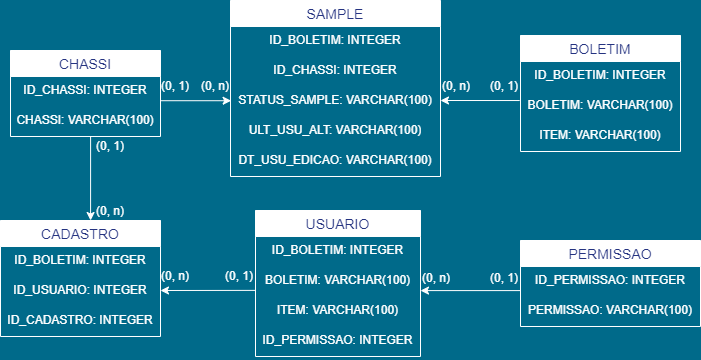

The diagram above was exported from draw.io. Its source (the exported page's mxGraphModel, read from the mxfile embedded in the PNG):
<mxGraphModel dx="1634" dy="899" grid="0" gridSize="10" guides="1" tooltips="1" connect="1" arrows="1" fold="1" page="1" pageScale="1" pageWidth="827" pageHeight="1169" background="#006A8A" math="0" shadow="0">
  <root>
    <mxCell id="0" />
    <mxCell id="1" parent="0" />
    <mxCell id="otdSW7hL_b54L0pdp13R-36" value="CHASSI" style="swimlane;fontStyle=0;childLayout=stackLayout;horizontal=1;startSize=26;horizontalStack=0;resizeParent=1;resizeParentMax=0;resizeLast=0;collapsible=1;marginBottom=0;align=center;fontSize=14;fontColor=#253381;strokeColor=#FFFFFF;" parent="1" vertex="1">
      <mxGeometry x="60" y="90" width="150" height="86" as="geometry" />
    </mxCell>
    <mxCell id="otdSW7hL_b54L0pdp13R-37" value="&lt;font color=&quot;#ffffff&quot;&gt;ID_CHASSI: INTEGER&lt;/font&gt;" style="text;strokeColor=none;fillColor=none;spacingLeft=4;spacingRight=4;overflow=hidden;rotatable=0;points=[[0,0.5],[1,0.5]];portConstraint=eastwest;fontSize=12;whiteSpace=wrap;html=1;align=center;" parent="otdSW7hL_b54L0pdp13R-36" vertex="1">
      <mxGeometry y="26" width="150" height="30" as="geometry" />
    </mxCell>
    <mxCell id="otdSW7hL_b54L0pdp13R-38" value="&lt;font color=&quot;#ffffff&quot;&gt;CHASSI: VARCHAR(100)&lt;/font&gt;" style="text;strokeColor=none;fillColor=none;spacingLeft=4;spacingRight=4;overflow=hidden;rotatable=0;points=[[0,0.5],[1,0.5]];portConstraint=eastwest;fontSize=12;whiteSpace=wrap;html=1;align=center;" parent="otdSW7hL_b54L0pdp13R-36" vertex="1">
      <mxGeometry y="56" width="150" height="30" as="geometry" />
    </mxCell>
    <mxCell id="otdSW7hL_b54L0pdp13R-49" value="SAMPLE" style="swimlane;fontStyle=0;childLayout=stackLayout;horizontal=1;startSize=26;horizontalStack=0;resizeParent=1;resizeParentMax=0;resizeLast=0;collapsible=1;marginBottom=0;align=center;fontSize=14;strokeColor=#FFFFFF;labelBackgroundColor=default;fontColor=#253381;" parent="1" vertex="1">
      <mxGeometry x="280" y="40" width="210" height="176" as="geometry">
        <mxRectangle x="280" y="40" width="100" height="30" as="alternateBounds" />
      </mxGeometry>
    </mxCell>
    <mxCell id="otdSW7hL_b54L0pdp13R-50" value="&lt;font color=&quot;#ffffff&quot;&gt;ID_BOLETIM: INTEGER&lt;/font&gt;" style="text;strokeColor=none;fillColor=none;spacingLeft=4;spacingRight=4;overflow=hidden;rotatable=0;points=[[0,0.5],[1,0.5]];portConstraint=eastwest;fontSize=12;whiteSpace=wrap;html=1;align=center;" parent="otdSW7hL_b54L0pdp13R-49" vertex="1">
      <mxGeometry y="26" width="210" height="30" as="geometry" />
    </mxCell>
    <mxCell id="otdSW7hL_b54L0pdp13R-55" value="&lt;font color=&quot;#ffffff&quot;&gt;ID_CHASSI: INTEGER&lt;/font&gt;" style="text;strokeColor=none;fillColor=none;spacingLeft=4;spacingRight=4;overflow=hidden;rotatable=0;points=[[0,0.5],[1,0.5]];portConstraint=eastwest;fontSize=12;whiteSpace=wrap;html=1;align=center;" parent="otdSW7hL_b54L0pdp13R-49" vertex="1">
      <mxGeometry y="56" width="210" height="30" as="geometry" />
    </mxCell>
    <mxCell id="otdSW7hL_b54L0pdp13R-56" value="&lt;font color=&quot;#ffffff&quot;&gt;STATUS_SAMPLE: VARCHAR(100)&lt;/font&gt;" style="text;strokeColor=none;fillColor=none;spacingLeft=4;spacingRight=4;overflow=hidden;rotatable=0;points=[[0,0.5],[1,0.5]];portConstraint=eastwest;fontSize=12;whiteSpace=wrap;html=1;align=center;" parent="otdSW7hL_b54L0pdp13R-49" vertex="1">
      <mxGeometry y="86" width="210" height="30" as="geometry" />
    </mxCell>
    <mxCell id="otdSW7hL_b54L0pdp13R-57" value="&lt;font color=&quot;#ffffff&quot;&gt;ULT_USU_ALT: VARCHAR(100)&lt;/font&gt;" style="text;strokeColor=none;fillColor=none;spacingLeft=4;spacingRight=4;overflow=hidden;rotatable=0;points=[[0,0.5],[1,0.5]];portConstraint=eastwest;fontSize=12;whiteSpace=wrap;html=1;align=center;" parent="otdSW7hL_b54L0pdp13R-49" vertex="1">
      <mxGeometry y="116" width="210" height="30" as="geometry" />
    </mxCell>
    <mxCell id="otdSW7hL_b54L0pdp13R-58" value="&lt;font color=&quot;#ffffff&quot;&gt;DT_USU_EDICAO: VARCHAR(100)&lt;/font&gt;" style="text;strokeColor=none;fillColor=none;spacingLeft=4;spacingRight=4;overflow=hidden;rotatable=0;points=[[0,0.5],[1,0.5]];portConstraint=eastwest;fontSize=12;whiteSpace=wrap;html=1;align=center;" parent="otdSW7hL_b54L0pdp13R-49" vertex="1">
      <mxGeometry y="146" width="210" height="30" as="geometry" />
    </mxCell>
    <mxCell id="otdSW7hL_b54L0pdp13R-63" value="BOLETIM" style="swimlane;fontStyle=0;childLayout=stackLayout;horizontal=1;startSize=26;horizontalStack=0;resizeParent=1;resizeParentMax=0;resizeLast=0;collapsible=1;marginBottom=0;align=center;fontSize=14;fontColor=#253381;strokeColor=#FFFFFF;" parent="1" vertex="1">
      <mxGeometry x="570" y="75" width="160" height="116" as="geometry" />
    </mxCell>
    <mxCell id="otdSW7hL_b54L0pdp13R-64" value="&lt;font color=&quot;#ffffff&quot;&gt;ID_BOLETIM: INTEGER&lt;/font&gt;" style="text;strokeColor=none;fillColor=none;spacingLeft=4;spacingRight=4;overflow=hidden;rotatable=0;points=[[0,0.5],[1,0.5]];portConstraint=eastwest;fontSize=12;whiteSpace=wrap;html=1;align=center;" parent="otdSW7hL_b54L0pdp13R-63" vertex="1">
      <mxGeometry y="26" width="160" height="30" as="geometry" />
    </mxCell>
    <mxCell id="otdSW7hL_b54L0pdp13R-65" value="&lt;font color=&quot;#ffffff&quot;&gt;BOLETIM: VARCHAR(100)&lt;/font&gt;" style="text;strokeColor=none;fillColor=none;spacingLeft=4;spacingRight=4;overflow=hidden;rotatable=0;points=[[0,0.5],[1,0.5]];portConstraint=eastwest;fontSize=12;whiteSpace=wrap;html=1;align=center;" parent="otdSW7hL_b54L0pdp13R-63" vertex="1">
      <mxGeometry y="56" width="160" height="30" as="geometry" />
    </mxCell>
    <mxCell id="otdSW7hL_b54L0pdp13R-66" value="&lt;font color=&quot;#ffffff&quot;&gt;ITEM: VARCHAR(100)&lt;/font&gt;" style="text;strokeColor=none;fillColor=none;spacingLeft=4;spacingRight=4;overflow=hidden;rotatable=0;points=[[0,0.5],[1,0.5]];portConstraint=eastwest;fontSize=12;whiteSpace=wrap;html=1;align=center;" parent="otdSW7hL_b54L0pdp13R-63" vertex="1">
      <mxGeometry y="86" width="160" height="30" as="geometry" />
    </mxCell>
    <mxCell id="otdSW7hL_b54L0pdp13R-67" value="CADASTRO" style="swimlane;fontStyle=0;childLayout=stackLayout;horizontal=1;startSize=26;horizontalStack=0;resizeParent=1;resizeParentMax=0;resizeLast=0;collapsible=1;marginBottom=0;align=center;fontSize=14;fontColor=#253381;strokeColor=#FFFFFF;" parent="1" vertex="1">
      <mxGeometry x="50" y="260" width="160" height="116" as="geometry" />
    </mxCell>
    <mxCell id="otdSW7hL_b54L0pdp13R-68" value="&lt;font color=&quot;#ffffff&quot;&gt;ID_BOLETIM: INTEGER&lt;/font&gt;" style="text;strokeColor=none;fillColor=none;spacingLeft=4;spacingRight=4;overflow=hidden;rotatable=0;points=[[0,0.5],[1,0.5]];portConstraint=eastwest;fontSize=12;whiteSpace=wrap;html=1;align=center;" parent="otdSW7hL_b54L0pdp13R-67" vertex="1">
      <mxGeometry y="26" width="160" height="30" as="geometry" />
    </mxCell>
    <mxCell id="otdSW7hL_b54L0pdp13R-69" value="&lt;font color=&quot;#ffffff&quot;&gt;ID_USUARIO: INTEGER&lt;/font&gt;" style="text;strokeColor=none;fillColor=none;spacingLeft=4;spacingRight=4;overflow=hidden;rotatable=0;points=[[0,0.5],[1,0.5]];portConstraint=eastwest;fontSize=12;whiteSpace=wrap;html=1;align=center;" parent="otdSW7hL_b54L0pdp13R-67" vertex="1">
      <mxGeometry y="56" width="160" height="30" as="geometry" />
    </mxCell>
    <mxCell id="otdSW7hL_b54L0pdp13R-70" value="&lt;font color=&quot;#ffffff&quot;&gt;ID_CADASTRO: INTEGER&lt;/font&gt;" style="text;strokeColor=none;fillColor=none;spacingLeft=4;spacingRight=4;overflow=hidden;rotatable=0;points=[[0,0.5],[1,0.5]];portConstraint=eastwest;fontSize=12;whiteSpace=wrap;html=1;align=center;" parent="otdSW7hL_b54L0pdp13R-67" vertex="1">
      <mxGeometry y="86" width="160" height="30" as="geometry" />
    </mxCell>
    <mxCell id="otdSW7hL_b54L0pdp13R-71" value="USUARIO" style="swimlane;fontStyle=0;childLayout=stackLayout;horizontal=1;startSize=26;horizontalStack=0;resizeParent=1;resizeParentMax=0;resizeLast=0;collapsible=1;marginBottom=0;align=center;fontSize=14;fontColor=#253381;strokeColor=#FFFFFF;" parent="1" vertex="1">
      <mxGeometry x="305" y="250" width="165" height="146" as="geometry" />
    </mxCell>
    <mxCell id="otdSW7hL_b54L0pdp13R-72" value="&lt;font color=&quot;#ffffff&quot;&gt;ID_BOLETIM: INTEGER&lt;/font&gt;" style="text;strokeColor=none;fillColor=none;spacingLeft=4;spacingRight=4;overflow=hidden;rotatable=0;points=[[0,0.5],[1,0.5]];portConstraint=eastwest;fontSize=12;whiteSpace=wrap;html=1;align=center;" parent="otdSW7hL_b54L0pdp13R-71" vertex="1">
      <mxGeometry y="26" width="165" height="30" as="geometry" />
    </mxCell>
    <mxCell id="otdSW7hL_b54L0pdp13R-73" value="&lt;font color=&quot;#ffffff&quot;&gt;BOLETIM: VARCHAR(100)&lt;/font&gt;" style="text;strokeColor=none;fillColor=none;spacingLeft=4;spacingRight=4;overflow=hidden;rotatable=0;points=[[0,0.5],[1,0.5]];portConstraint=eastwest;fontSize=12;whiteSpace=wrap;html=1;align=center;" parent="otdSW7hL_b54L0pdp13R-71" vertex="1">
      <mxGeometry y="56" width="165" height="30" as="geometry" />
    </mxCell>
    <mxCell id="otdSW7hL_b54L0pdp13R-74" value="&lt;font color=&quot;#ffffff&quot;&gt;ITEM: VARCHAR(100)&lt;/font&gt;" style="text;strokeColor=none;fillColor=none;spacingLeft=4;spacingRight=4;overflow=hidden;rotatable=0;points=[[0,0.5],[1,0.5]];portConstraint=eastwest;fontSize=12;whiteSpace=wrap;html=1;align=center;" parent="otdSW7hL_b54L0pdp13R-71" vertex="1">
      <mxGeometry y="86" width="165" height="30" as="geometry" />
    </mxCell>
    <mxCell id="otdSW7hL_b54L0pdp13R-75" value="&lt;font color=&quot;#ffffff&quot;&gt;ID_PERMISSAO: INTEGER&lt;/font&gt;" style="text;strokeColor=none;fillColor=none;spacingLeft=4;spacingRight=4;overflow=hidden;rotatable=0;points=[[0,0.5],[1,0.5]];portConstraint=eastwest;fontSize=12;whiteSpace=wrap;html=1;align=center;" parent="otdSW7hL_b54L0pdp13R-71" vertex="1">
      <mxGeometry y="116" width="165" height="30" as="geometry" />
    </mxCell>
    <mxCell id="otdSW7hL_b54L0pdp13R-76" value="PERMISSAO" style="swimlane;fontStyle=0;childLayout=stackLayout;horizontal=1;startSize=26;horizontalStack=0;resizeParent=1;resizeParentMax=0;resizeLast=0;collapsible=1;marginBottom=0;align=center;fontSize=14;fontColor=#253381;strokeColor=#FFFFFF;" parent="1" vertex="1">
      <mxGeometry x="570" y="280" width="180" height="86" as="geometry" />
    </mxCell>
    <mxCell id="otdSW7hL_b54L0pdp13R-77" value="&lt;font color=&quot;#ffffff&quot;&gt;ID_PERMISSAO: INTEGER&lt;/font&gt;" style="text;strokeColor=none;fillColor=none;spacingLeft=4;spacingRight=4;overflow=hidden;rotatable=0;points=[[0,0.5],[1,0.5]];portConstraint=eastwest;fontSize=12;whiteSpace=wrap;html=1;align=center;" parent="otdSW7hL_b54L0pdp13R-76" vertex="1">
      <mxGeometry y="26" width="180" height="30" as="geometry" />
    </mxCell>
    <mxCell id="otdSW7hL_b54L0pdp13R-78" value="&lt;font color=&quot;#ffffff&quot;&gt;PERMISSAO: VARCHAR(100)&lt;/font&gt;" style="text;strokeColor=none;fillColor=none;spacingLeft=4;spacingRight=4;overflow=hidden;rotatable=0;points=[[0,0.5],[1,0.5]];portConstraint=eastwest;fontSize=12;whiteSpace=wrap;html=1;align=center;" parent="otdSW7hL_b54L0pdp13R-76" vertex="1">
      <mxGeometry y="56" width="180" height="30" as="geometry" />
    </mxCell>
    <mxCell id="otdSW7hL_b54L0pdp13R-80" value="" style="endArrow=classic;html=1;rounded=0;exitX=1;exitY=0.807;exitDx=0;exitDy=0;exitPerimeter=0;strokeColor=#FFFFFF;entryX=0.003;entryY=0.474;entryDx=0;entryDy=0;entryPerimeter=0;" parent="1" source="otdSW7hL_b54L0pdp13R-37" target="otdSW7hL_b54L0pdp13R-56" edge="1">
      <mxGeometry width="50" height="50" relative="1" as="geometry">
        <mxPoint x="390" y="260" as="sourcePoint" />
        <mxPoint x="250" y="160" as="targetPoint" />
      </mxGeometry>
    </mxCell>
    <mxCell id="otdSW7hL_b54L0pdp13R-81" value="" style="endArrow=classic;html=1;rounded=0;exitX=-0.005;exitY=0.301;exitDx=0;exitDy=0;exitPerimeter=0;strokeColor=#FFFFFF;" parent="1" source="otdSW7hL_b54L0pdp13R-65" edge="1">
      <mxGeometry width="50" height="50" relative="1" as="geometry">
        <mxPoint x="220" y="151" as="sourcePoint" />
        <mxPoint x="490" y="140" as="targetPoint" />
      </mxGeometry>
    </mxCell>
    <mxCell id="otdSW7hL_b54L0pdp13R-82" value="" style="endArrow=classic;html=1;rounded=0;exitX=0.534;exitY=1.01;exitDx=0;exitDy=0;exitPerimeter=0;strokeColor=#FFFFFF;entryX=0.563;entryY=0;entryDx=0;entryDy=0;entryPerimeter=0;" parent="1" source="otdSW7hL_b54L0pdp13R-38" target="otdSW7hL_b54L0pdp13R-67" edge="1">
      <mxGeometry width="50" height="50" relative="1" as="geometry">
        <mxPoint x="220" y="150" as="sourcePoint" />
        <mxPoint x="130" y="220" as="targetPoint" />
      </mxGeometry>
    </mxCell>
    <mxCell id="otdSW7hL_b54L0pdp13R-83" value="" style="endArrow=classic;html=1;rounded=0;strokeColor=#FFFFFF;exitX=-0.002;exitY=0.803;exitDx=0;exitDy=0;exitPerimeter=0;entryX=1;entryY=0.803;entryDx=0;entryDy=0;entryPerimeter=0;" parent="1" source="otdSW7hL_b54L0pdp13R-77" target="otdSW7hL_b54L0pdp13R-73" edge="1">
      <mxGeometry width="50" height="50" relative="1" as="geometry">
        <mxPoint x="550" y="310" as="sourcePoint" />
        <mxPoint x="500" y="320" as="targetPoint" />
      </mxGeometry>
    </mxCell>
    <mxCell id="otdSW7hL_b54L0pdp13R-84" value="" style="endArrow=classic;html=1;rounded=0;strokeColor=#FFFFFF;exitX=0.001;exitY=0.796;exitDx=0;exitDy=0;exitPerimeter=0;" parent="1" source="otdSW7hL_b54L0pdp13R-73" edge="1">
      <mxGeometry width="50" height="50" relative="1" as="geometry">
        <mxPoint x="260" y="331" as="sourcePoint" />
        <mxPoint x="210" y="330" as="targetPoint" />
      </mxGeometry>
    </mxCell>
    <mxCell id="otdSW7hL_b54L0pdp13R-85" value="&lt;font color=&quot;#ffffff&quot;&gt;(0, 1)&lt;/font&gt;" style="text;html=1;strokeColor=none;fillColor=none;align=center;verticalAlign=middle;whiteSpace=wrap;rounded=0;" parent="1" vertex="1">
      <mxGeometry x="195" y="111" width="60" height="30" as="geometry" />
    </mxCell>
    <mxCell id="otdSW7hL_b54L0pdp13R-86" value="&lt;font color=&quot;#ffffff&quot;&gt;(0, n)&lt;/font&gt;" style="text;html=1;strokeColor=none;fillColor=none;align=center;verticalAlign=middle;whiteSpace=wrap;rounded=0;" parent="1" vertex="1">
      <mxGeometry x="235" y="111" width="60" height="30" as="geometry" />
    </mxCell>
    <mxCell id="otdSW7hL_b54L0pdp13R-88" value="&lt;font color=&quot;#ffffff&quot;&gt;(0, n)&lt;/font&gt;" style="text;html=1;strokeColor=none;fillColor=none;align=center;verticalAlign=middle;whiteSpace=wrap;rounded=0;" parent="1" vertex="1">
      <mxGeometry x="476" y="111" width="60" height="30" as="geometry" />
    </mxCell>
    <mxCell id="otdSW7hL_b54L0pdp13R-89" value="&lt;font color=&quot;#ffffff&quot;&gt;(0, 1)&lt;/font&gt;" style="text;html=1;strokeColor=none;fillColor=none;align=center;verticalAlign=middle;whiteSpace=wrap;rounded=0;" parent="1" vertex="1">
      <mxGeometry x="524" y="111" width="60" height="30" as="geometry" />
    </mxCell>
    <mxCell id="otdSW7hL_b54L0pdp13R-90" value="&lt;font color=&quot;#ffffff&quot;&gt;(0, 1)&lt;/font&gt;" style="text;html=1;strokeColor=none;fillColor=none;align=center;verticalAlign=middle;whiteSpace=wrap;rounded=0;" parent="1" vertex="1">
      <mxGeometry x="130" y="171" width="60" height="30" as="geometry" />
    </mxCell>
    <mxCell id="otdSW7hL_b54L0pdp13R-91" value="&lt;font color=&quot;#ffffff&quot;&gt;(0, n)&lt;/font&gt;" style="text;html=1;strokeColor=none;fillColor=none;align=center;verticalAlign=middle;whiteSpace=wrap;rounded=0;" parent="1" vertex="1">
      <mxGeometry x="130" y="236" width="60" height="30" as="geometry" />
    </mxCell>
    <mxCell id="otdSW7hL_b54L0pdp13R-92" value="&lt;font color=&quot;#ffffff&quot;&gt;(0, n)&lt;/font&gt;" style="text;html=1;strokeColor=none;fillColor=none;align=center;verticalAlign=middle;whiteSpace=wrap;rounded=0;" parent="1" vertex="1">
      <mxGeometry x="195" y="301" width="60" height="30" as="geometry" />
    </mxCell>
    <mxCell id="otdSW7hL_b54L0pdp13R-93" value="&lt;font color=&quot;#ffffff&quot;&gt;(0, 1)&lt;/font&gt;" style="text;html=1;strokeColor=none;fillColor=none;align=center;verticalAlign=middle;whiteSpace=wrap;rounded=0;" parent="1" vertex="1">
      <mxGeometry x="259" y="301" width="60" height="30" as="geometry" />
    </mxCell>
    <mxCell id="otdSW7hL_b54L0pdp13R-95" value="&lt;font color=&quot;#ffffff&quot;&gt;(0, 1)&lt;/font&gt;" style="text;html=1;strokeColor=none;fillColor=none;align=center;verticalAlign=middle;whiteSpace=wrap;rounded=0;" parent="1" vertex="1">
      <mxGeometry x="524" y="303" width="60" height="30" as="geometry" />
    </mxCell>
    <mxCell id="otdSW7hL_b54L0pdp13R-96" value="&lt;font color=&quot;#ffffff&quot;&gt;(0, n)&lt;/font&gt;" style="text;html=1;strokeColor=none;fillColor=none;align=center;verticalAlign=middle;whiteSpace=wrap;rounded=0;" parent="1" vertex="1">
      <mxGeometry x="456" y="303" width="60" height="30" as="geometry" />
    </mxCell>
  </root>
</mxGraphModel>